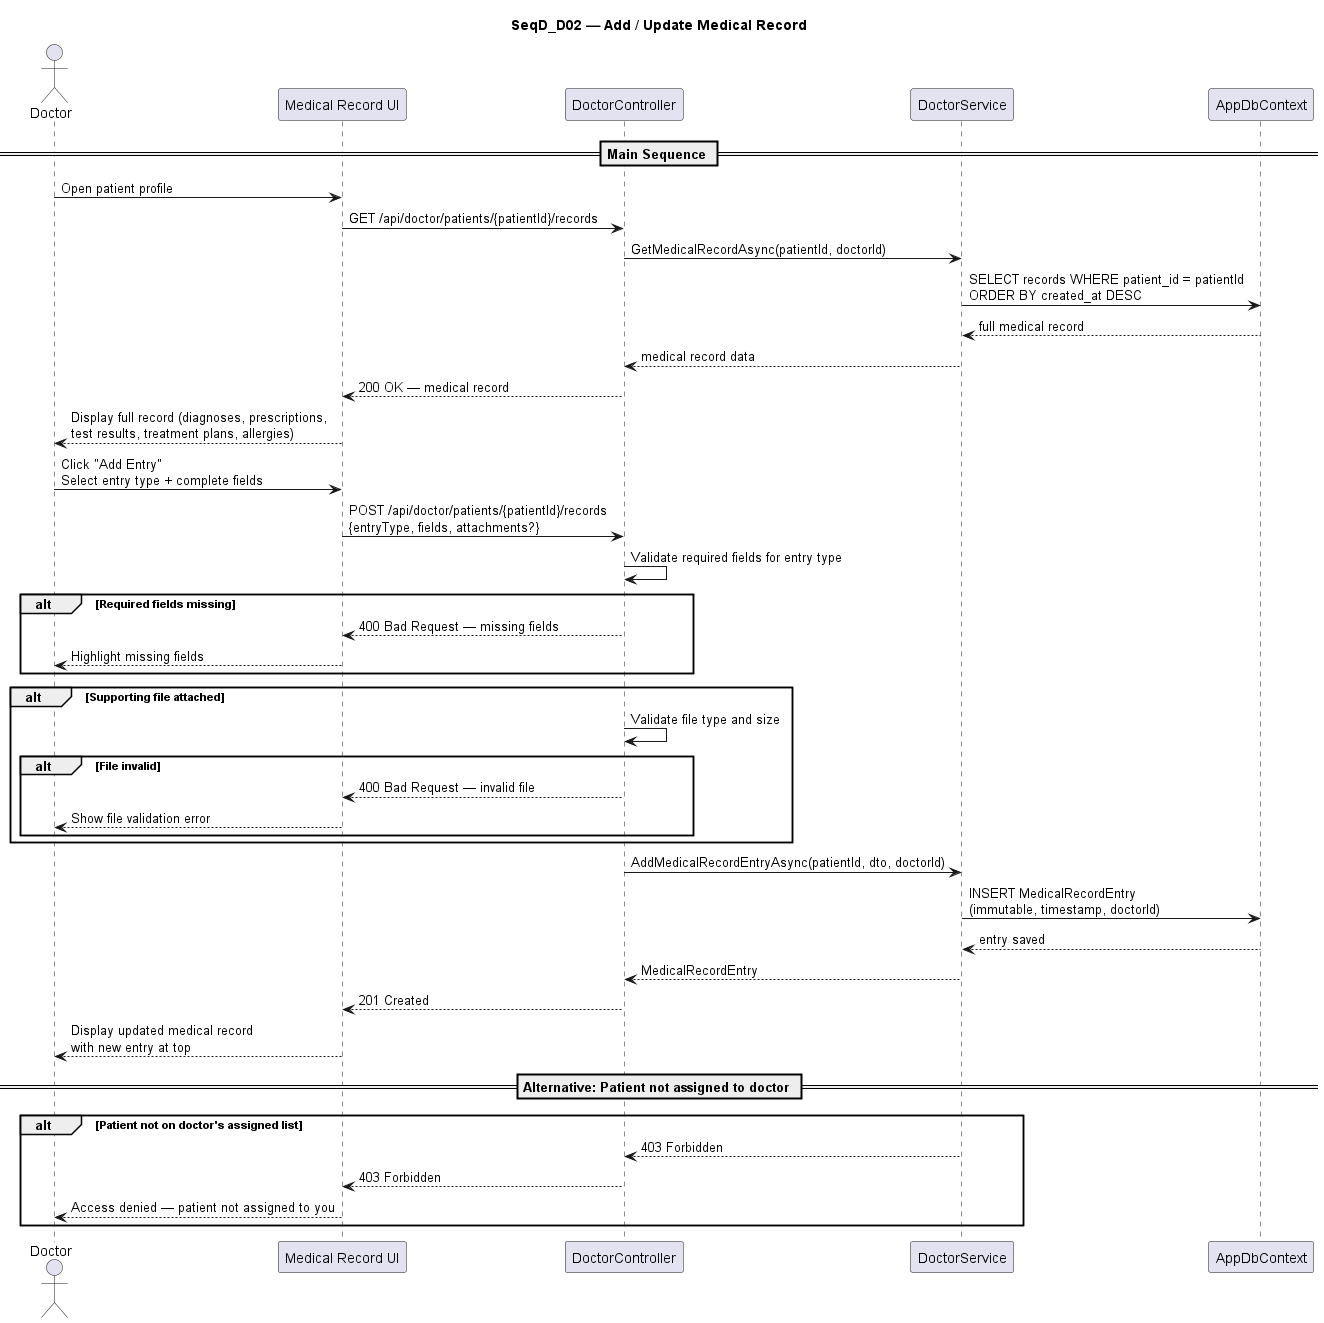

The diagram above was rendered by PlantUML. Its source (embedded in the PNG):
@startuml SeqD_D02_Add_Update_Medical_Record

title SeqD_D02 — Add / Update Medical Record

actor "Doctor" as DOC
participant "Medical Record UI" as UI
participant "DoctorController" as CTRL
participant "DoctorService" as SVC
participant "AppDbContext" as DB

== Main Sequence ==

DOC -> UI : Open patient profile
UI -> CTRL : GET /api/doctor/patients/{patientId}/records
CTRL -> SVC : GetMedicalRecordAsync(patientId, doctorId)
SVC -> DB : SELECT records WHERE patient_id = patientId\nORDER BY created_at DESC
DB --> SVC : full medical record
SVC --> CTRL : medical record data
CTRL --> UI : 200 OK — medical record
UI --> DOC : Display full record (diagnoses, prescriptions,\ntest results, treatment plans, allergies)

DOC -> UI : Click "Add Entry"\nSelect entry type + complete fields
UI -> CTRL : POST /api/doctor/patients/{patientId}/records\n{entryType, fields, attachments?}

CTRL -> CTRL : Validate required fields for entry type

alt Required fields missing
  CTRL --> UI : 400 Bad Request — missing fields
  UI --> DOC : Highlight missing fields
end

alt Supporting file attached
  CTRL -> CTRL : Validate file type and size
  alt File invalid
    CTRL --> UI : 400 Bad Request — invalid file
    UI --> DOC : Show file validation error
  end
end

CTRL -> SVC : AddMedicalRecordEntryAsync(patientId, dto, doctorId)
SVC -> DB : INSERT MedicalRecordEntry\n(immutable, timestamp, doctorId)
DB --> SVC : entry saved
SVC --> CTRL : MedicalRecordEntry
CTRL --> UI : 201 Created
UI --> DOC : Display updated medical record\nwith new entry at top

== Alternative: Patient not assigned to doctor ==

alt Patient not on doctor's assigned list
  SVC --> CTRL : 403 Forbidden
  CTRL --> UI : 403 Forbidden
  UI --> DOC : Access denied — patient not assigned to you
end

@enduml